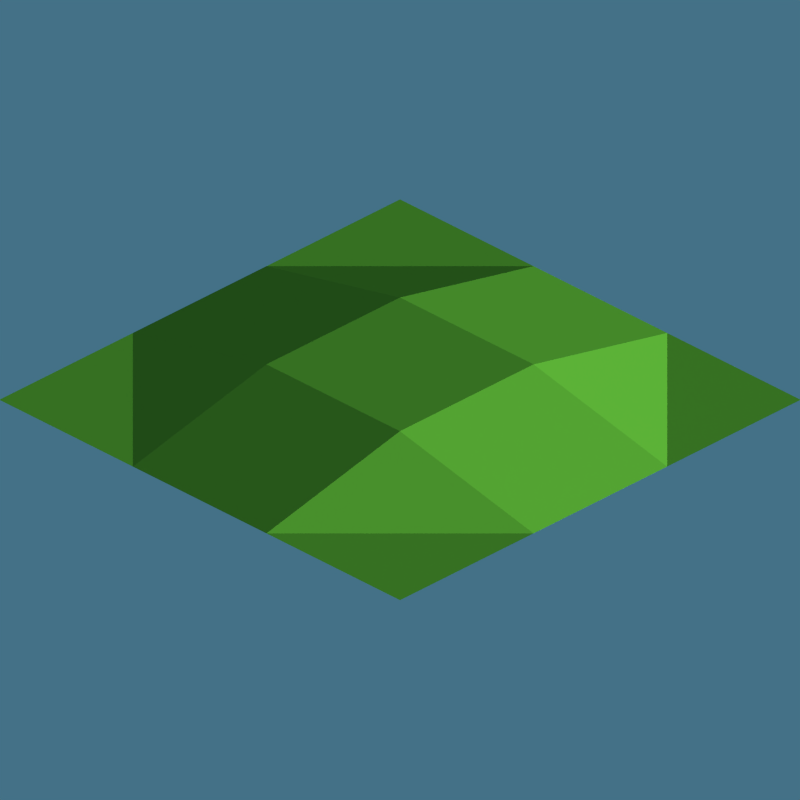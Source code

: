 # Source: terrain_test.blend  (saved by Blender 2.70.0; exported with 4.5.12 LTS)
import bpy
from mathutils import Matrix  # noqa: F401  (used for matrix-valued properties, if any)

bpy.ops.wm.read_factory_settings(use_empty=True)
scene = bpy.context.scene
scene.name = 'Scene'

# ---- collections
col_collection_1 = bpy.data.collections.new('Collection 1'); scene.collection.children.link(col_collection_1)

# ---- materials (node trees are filled in below, after node groups)
mat_material_001 = bpy.data.materials.new('Material.001')
mat_material_001.alpha_threshold = 0.0
mat_material_001.roughness = 0.5
mat_material_001.line_color = (0.0, 0.0, 0.0, 1.0)
mat_material = bpy.data.materials.new('Material')
mat_material.alpha_threshold = 0.0
mat_material.roughness = 0.5
mat_material.line_color = (0.0, 0.0, 0.0, 1.0)

# ---- material node trees
mat_material_001.use_nodes = True; mat_material_001.node_tree.nodes.clear()
_N = mat_material_001.node_tree.nodes; _L = mat_material_001.node_tree.links
n0 = _N.new('ShaderNodeOutputMaterial'); n0.name = 'Material Output'; n0.location = (300, 300)
n1 = _N.new('ShaderNodeBsdfDiffuse'); n1.name = 'Diffuse BSDF'; n1.location = (10, 300)
n1.inputs[0].default_value = (0.0871, 0.3343, 0.03464, 1.0)
_L.new(n1.outputs[0], n0.inputs[0])
n0.is_active_output = True
mat_material.use_nodes = True; mat_material.node_tree.nodes.clear()
_N = mat_material.node_tree.nodes; _L = mat_material.node_tree.links
n0 = _N.new('ShaderNodeBsdfAnisotropic'); n0.name = 'Glossy BSDF'; n0.location = (100, 300)
n0.distribution = 'BECKMANN'
n0.inputs[0].default_value = (0.1367, 0.5914, 0.02597, 1.0)
n0.inputs[1].default_value = 0.4472
n1 = _N.new('ShaderNodeBsdfDiffuse'); n1.name = 'Diffuse BSDF'; n1.location = (110, 433)
n1.inputs[0].default_value = (0.05581, 0.226, 0.01241, 1.0)
n2 = _N.new('ShaderNodeMixShader'); n2.name = 'Mix Shader'; n2.location = (305, 444)
n3 = _N.new('ShaderNodeOutputMaterial'); n3.name = 'Material Output'; n3.location = (565, 346)
_L.new(n0.outputs[0], n2.inputs[2])
_L.new(n1.outputs[0], n2.inputs[1])
_L.new(n2.outputs[0], n3.inputs[0])
n3.is_active_output = True

# ---- world
world_terrainworld = bpy.data.worlds.new('TerrainWorld'); scene.world = world_terrainworld
world_terrainworld.use_nodes = True; world_terrainworld.node_tree.nodes.clear()
_N = world_terrainworld.node_tree.nodes; _L = world_terrainworld.node_tree.links
n0 = _N.new('ShaderNodeOutputWorld'); n0.name = 'World Output'; n0.location = (300, 300)
n1 = _N.new('ShaderNodeBackground'); n1.name = 'Background'; n1.location = (10, 300)
n1.inputs[1].default_value = 1.5
n2 = _N.new('ShaderNodeTexSky'); n2.name = 'Sky Texture'; n2.location = (-190, 300)
n2.sky_type = 'HOSEK_WILKIE'
n2.turbidity = 6.0
n2.sun_elevation = 1.571
_L.new(n1.outputs[0], n0.inputs[0])
_L.new(n2.outputs[0], n1.inputs[0])
n0.is_active_output = True
world_terrainworld.color = (0.05088, 0.05088, 0.05088)
world_terrainworld.use_sun_shadow = False
world_terrainworld.sun_shadow_jitter_overblur = 0.0
world_terrainworld.cycles.sampling_method = 'MANUAL'
world_terrainworld.cycles.sample_map_resolution = 256
world_terrainworld.light_settings.ao_factor = 0.0

# ---- cameras
cam_orthcam = bpy.data.cameras.new('OrthCam')
cam_orthcam.type = 'ORTHO'
cam_orthcam.clip_end = 100.0
cam_orthcam.lens = 35.0
cam_orthcam.sensor_width = 32.0
cam_orthcam.sensor_height = 18.0
cam_orthcam.ortho_scale = 22.5
cam_orthcam.dof.focus_distance = 0.0

# ---- lights
light_terrainsun = bpy.data.lights.new('TerrainSun', 'SUN')
light_terrainsun.color = (0.9387, 1.0, 0.7682)
light_terrainsun.transmission_factor = 0.0
light_terrainsun.use_shadow = False
light_terrainsun.angle = 0.1993
light_terrainsun.shadow_buffer_clip_start = 0.5
light_terrainsun.shadow_soft_size = 0.1
light_terrainsun.shadow_cascade_max_distance = 1000.0
light_terrainsun.cycles.use_multiple_importance_sampling = False

# ---- meshes
me_plane_002 = bpy.data.meshes.new('Plane.002')
me_plane_002.from_pydata([(1.0, 3.0, 0.0), (-1.0, 1.0, 0.433), (-1.0, 3.0, 0.0), (1.0, -1.0, 0.433), (3.0, 1.0, 0.0), (3.0, 3.0, 0.0), (3.0, -1.0, 0.0), (1.0, 1.0, 0.433), (-3.0, 1.0, 0.0), (-3.0, 3.0, 0.0), (-3.0, -1.0, 0.0), (1.0, -3.0, 0.0), (-1.0, -3.0, 0.0), (3.0, -3.0, 0.0), (-1.0, -1.0, 0.433), (-3.0, -3.0, 0.0)], [], [(7, 0, 2, 1), (14, 3, 7, 1), (5, 0, 4), (0, 7, 4), (3, 6, 4, 7), (9, 8, 2), (2, 8, 1), (14, 1, 8, 10), (3, 14, 12, 11), (13, 6, 11), (11, 6, 3), (15, 12, 10), (12, 14, 10)])
me_plane_002.materials.append(mat_material_001)
me_plane_002.materials.append(mat_material)
me_plane_002.use_remesh_preserve_volume = False
me_plane_002.use_remesh_preserve_attributes = False
me_plane_002.use_mirror_vertex_groups = False
me_plane_002.update()

# ---- objects
ob_plane_002 = bpy.data.objects.new('Plane.002', me_plane_002)
ob_terrainsun = bpy.data.objects.new('TerrainSun', light_terrainsun)
ob_cam = bpy.data.objects.new('Cam', cam_orthcam)

# ---- transforms, parenting, visibility, modifiers, constraints
ob_plane_002.location = (0.0, 0.0, 0.0)
ob_plane_002.scale = (2.657, 2.657, 2.657)
ob_plane_002.lineart.crease_threshold = 0.0
_m = ob_plane_002.modifiers.new('ParticleSystem 1', 'PARTICLE_SYSTEM')
ob_terrainsun.location = (0.0, 0.0, 10.0)
ob_terrainsun.rotation_euler = (1.484, 0.0, 1.963)
ob_terrainsun.lineart.crease_threshold = 0.0
ob_cam.location = (20.0, -20.0, 16.33)
ob_cam.rotation_euler = (1.047, 0.0, 0.7854)
ob_cam.scale = (1.0, 1.0, 1.0)
ob_cam.lock_location = (False, False, True)
ob_cam.lock_rotations_4d = False
ob_cam.empty_display_type = 'ARROWS'
ob_cam.color = (0.0, 0.0, 0.0, 0.0)
ob_cam.hide_viewport = True
ob_cam.hide_select = True
ob_cam.display_type = 'WIRE'
ob_cam.lineart.crease_threshold = 0.0

# ---- collection membership
col_collection_1.objects.link(ob_plane_002)
col_collection_1.objects.link(ob_terrainsun)
col_collection_1.objects.link(ob_cam)

# ---- scene / render settings (as saved in the file)
scene.camera = ob_cam
scene.frame_start = 1; scene.frame_end = 250; scene.frame_set(1)
scene.render.engine = 'CYCLES'
scene.render.resolution_x = 768
scene.render.resolution_y = 768
scene.render.dither_intensity = 0.0
scene.cycles.use_denoising = False
scene.cycles.samples = 10
scene.cycles.sampling_pattern = 'TABULATED_SOBOL'
scene.cycles.light_sampling_threshold = 0.0
scene.cycles.use_adaptive_sampling = False
scene.cycles.use_light_tree = False
scene.cycles.blur_glossy = 0.0
scene.cycles.volume_bounces = 1
scene.cycles.pixel_filter_type = 'GAUSSIAN'
scene.cycles.sample_clamp_indirect = 0.0
scene.view_settings.view_transform = 'Standard'
bpy.context.view_layer.update()
